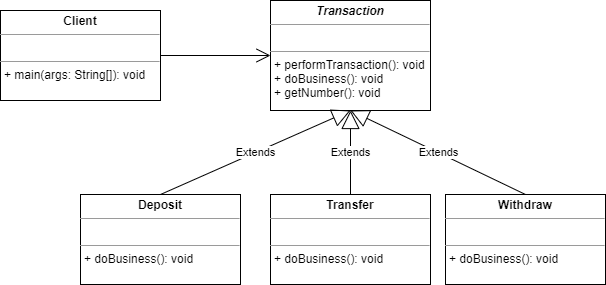

The diagram above was exported from draw.io. Its source (the exported page's mxGraphModel, read from the mxfile embedded in the PNG):
<mxGraphModel dx="1278" dy="547" grid="1" gridSize="10" guides="1" tooltips="1" connect="1" arrows="1" fold="1" page="1" pageScale="1" pageWidth="1169" pageHeight="827" math="0" shadow="0">
  <root>
    <mxCell id="0" />
    <mxCell id="1" parent="0" />
    <mxCell id="QM_A9K2wr94dAzWhiEer-1" value="&lt;p style=&quot;margin: 0px ; margin-top: 4px ; text-align: center&quot;&gt;&lt;b&gt;Client&lt;/b&gt;&lt;/p&gt;&lt;hr size=&quot;1&quot;&gt;&lt;p style=&quot;margin: 0px ; margin-left: 4px&quot;&gt;&lt;br&gt;&lt;/p&gt;&lt;hr size=&quot;1&quot;&gt;&lt;p style=&quot;margin: 0px ; margin-left: 4px&quot;&gt;+ main(args: String[]): void&lt;/p&gt;" style="verticalAlign=top;align=left;overflow=fill;fontSize=12;fontFamily=Helvetica;html=1;" vertex="1" parent="1">
      <mxGeometry x="140" y="140" width="160" height="90" as="geometry" />
    </mxCell>
    <mxCell id="QM_A9K2wr94dAzWhiEer-2" value="&lt;p style=&quot;margin: 0px ; margin-top: 4px ; text-align: center&quot;&gt;&lt;b&gt;&lt;i&gt;Transaction&lt;/i&gt;&lt;/b&gt;&lt;/p&gt;&lt;hr size=&quot;1&quot;&gt;&lt;p style=&quot;margin: 0px ; margin-left: 4px&quot;&gt;&lt;br&gt;&lt;/p&gt;&lt;hr size=&quot;1&quot;&gt;&lt;p style=&quot;margin: 0px ; margin-left: 4px&quot;&gt;+ performTransaction(): void&lt;/p&gt;&lt;p style=&quot;margin: 0px ; margin-left: 4px&quot;&gt;+ doBusiness(): void&lt;/p&gt;&lt;p style=&quot;margin: 0px ; margin-left: 4px&quot;&gt;+ getNumber(): void&lt;/p&gt;" style="verticalAlign=top;align=left;overflow=fill;fontSize=12;fontFamily=Helvetica;html=1;" vertex="1" parent="1">
      <mxGeometry x="410" y="130" width="160" height="110" as="geometry" />
    </mxCell>
    <mxCell id="QM_A9K2wr94dAzWhiEer-8" value="&lt;p style=&quot;margin: 0px ; margin-top: 4px ; text-align: center&quot;&gt;&lt;b&gt;Transfer&lt;/b&gt;&lt;/p&gt;&lt;hr size=&quot;1&quot;&gt;&lt;p style=&quot;margin: 0px ; margin-left: 4px&quot;&gt;&lt;br&gt;&lt;/p&gt;&lt;hr size=&quot;1&quot;&gt;&lt;p style=&quot;margin: 0px ; margin-left: 4px&quot;&gt;+ doBusiness(): void&lt;/p&gt;" style="verticalAlign=top;align=left;overflow=fill;fontSize=12;fontFamily=Helvetica;html=1;" vertex="1" parent="1">
      <mxGeometry x="410" y="324" width="160" height="90" as="geometry" />
    </mxCell>
    <mxCell id="QM_A9K2wr94dAzWhiEer-9" value="&lt;p style=&quot;margin: 0px ; margin-top: 4px ; text-align: center&quot;&gt;&lt;b&gt;Deposit&lt;/b&gt;&lt;/p&gt;&lt;hr size=&quot;1&quot;&gt;&lt;p style=&quot;margin: 0px ; margin-left: 4px&quot;&gt;&lt;br&gt;&lt;/p&gt;&lt;hr size=&quot;1&quot;&gt;&lt;p style=&quot;margin: 0px ; margin-left: 4px&quot;&gt;+ doBusiness(): void&lt;/p&gt;" style="verticalAlign=top;align=left;overflow=fill;fontSize=12;fontFamily=Helvetica;html=1;" vertex="1" parent="1">
      <mxGeometry x="220" y="324" width="160" height="90" as="geometry" />
    </mxCell>
    <mxCell id="QM_A9K2wr94dAzWhiEer-10" value="&lt;p style=&quot;margin: 0px ; margin-top: 4px ; text-align: center&quot;&gt;&lt;b&gt;Withdraw&lt;/b&gt;&lt;/p&gt;&lt;hr size=&quot;1&quot;&gt;&lt;p style=&quot;margin: 0px ; margin-left: 4px&quot;&gt;&lt;br&gt;&lt;/p&gt;&lt;hr size=&quot;1&quot;&gt;&lt;p style=&quot;margin: 0px ; margin-left: 4px&quot;&gt;+ doBusiness(): void&lt;/p&gt;" style="verticalAlign=top;align=left;overflow=fill;fontSize=12;fontFamily=Helvetica;html=1;" vertex="1" parent="1">
      <mxGeometry x="585" y="324" width="160" height="90" as="geometry" />
    </mxCell>
    <mxCell id="QM_A9K2wr94dAzWhiEer-14" value="Extends" style="endArrow=block;endSize=16;endFill=0;html=1;rounded=0;exitX=0.5;exitY=0;exitDx=0;exitDy=0;entryX=0.5;entryY=1;entryDx=0;entryDy=0;" edge="1" parent="1" source="QM_A9K2wr94dAzWhiEer-9" target="QM_A9K2wr94dAzWhiEer-2">
      <mxGeometry width="160" relative="1" as="geometry">
        <mxPoint x="560" y="280" as="sourcePoint" />
        <mxPoint x="720" y="280" as="targetPoint" />
      </mxGeometry>
    </mxCell>
    <mxCell id="QM_A9K2wr94dAzWhiEer-15" value="Extends" style="endArrow=block;endSize=16;endFill=0;html=1;rounded=0;exitX=0.5;exitY=0;exitDx=0;exitDy=0;" edge="1" parent="1" source="QM_A9K2wr94dAzWhiEer-8">
      <mxGeometry width="160" relative="1" as="geometry">
        <mxPoint x="320" y="290" as="sourcePoint" />
        <mxPoint x="490" y="240" as="targetPoint" />
      </mxGeometry>
    </mxCell>
    <mxCell id="QM_A9K2wr94dAzWhiEer-16" value="Extends" style="endArrow=block;endSize=16;endFill=0;html=1;rounded=0;exitX=0.5;exitY=0;exitDx=0;exitDy=0;entryX=0.5;entryY=1;entryDx=0;entryDy=0;" edge="1" parent="1" source="QM_A9K2wr94dAzWhiEer-10" target="QM_A9K2wr94dAzWhiEer-2">
      <mxGeometry width="160" relative="1" as="geometry">
        <mxPoint x="330" y="300" as="sourcePoint" />
        <mxPoint x="510" y="260" as="targetPoint" />
      </mxGeometry>
    </mxCell>
    <mxCell id="QM_A9K2wr94dAzWhiEer-17" value="" style="endArrow=open;endFill=1;endSize=12;html=1;rounded=0;exitX=1;exitY=0.5;exitDx=0;exitDy=0;entryX=0;entryY=0.5;entryDx=0;entryDy=0;" edge="1" parent="1" source="QM_A9K2wr94dAzWhiEer-1" target="QM_A9K2wr94dAzWhiEer-2">
      <mxGeometry width="160" relative="1" as="geometry">
        <mxPoint x="560" y="280" as="sourcePoint" />
        <mxPoint x="720" y="280" as="targetPoint" />
      </mxGeometry>
    </mxCell>
  </root>
</mxGraphModel>